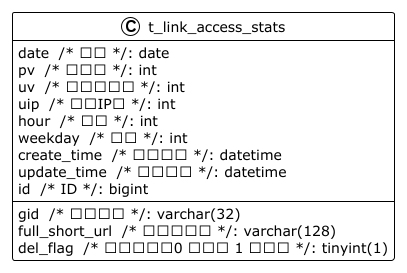

The diagram above was rendered by PlantUML. Its source (embedded in the PNG):
@startuml

!theme plain
top to bottom direction
skinparam linetype ortho

class t_link_access_stats {
   gid  /* 分组标识 */: varchar(32)
   full_short_url  /* 完整短链接 */: varchar(128)
   date  /* 日期 */: date
   pv  /* 访问量 */: int
   uv  /* 独立访问数 */: int
   uip  /* 独立IP数 */: int
   hour  /* 小时 */: int
   weekday  /* 星期 */: int
   create_time  /* 创建时间 */: datetime
   update_time  /* 修改时间 */: datetime
   del_flag  /* 删除标识：0 未删除 1 已删除 */: tinyint(1)
   id  /* ID */: bigint
}

@enduml